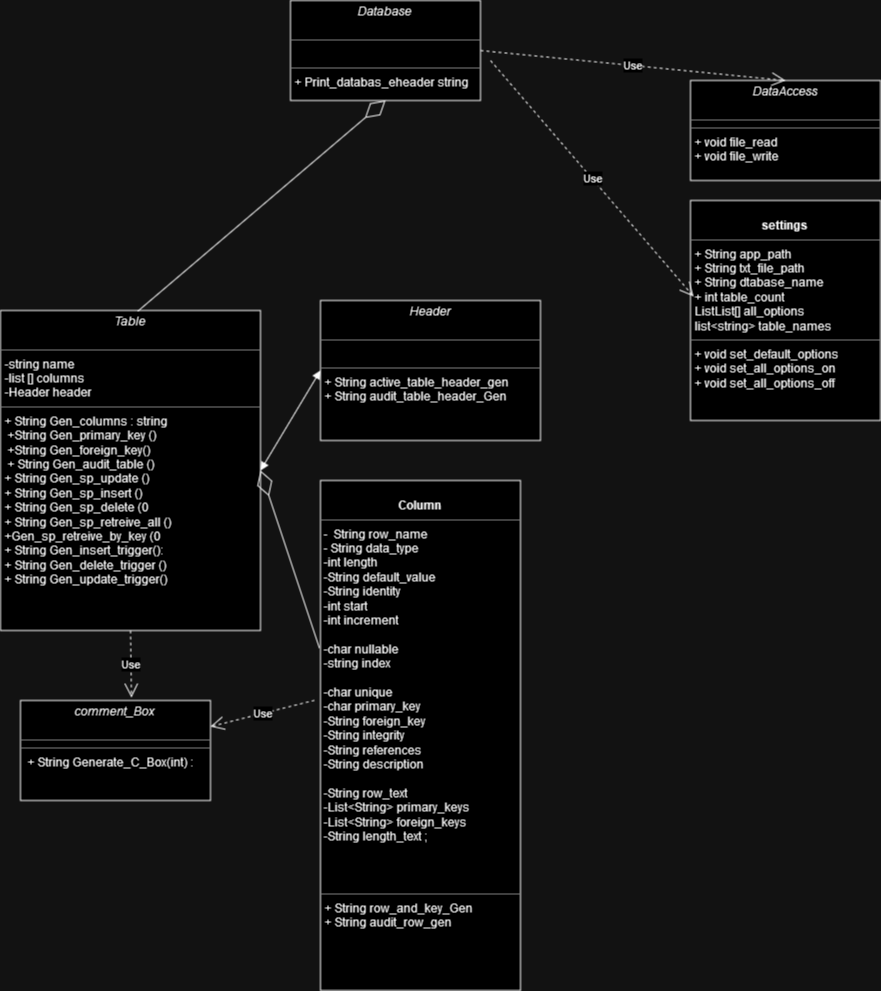

The diagram above was exported from draw.io. Its source (the exported page's mxGraphModel, read from the mxfile embedded in the PNG):
<mxGraphModel dx="2284" dy="782" grid="1" gridSize="10" guides="1" tooltips="1" connect="1" arrows="1" fold="1" page="1" pageScale="1" pageWidth="850" pageHeight="1100" math="0" shadow="0">
  <root>
    <mxCell id="0" />
    <mxCell id="1" parent="0" />
    <mxCell id="zHbaEQlo3mZxPaL0krSO-1" value="&lt;p style=&quot;margin:0px;margin-top:4px;text-align:center;&quot;&gt;&lt;i&gt;Database&lt;/i&gt;&lt;br&gt;&lt;br&gt;&lt;/p&gt;&lt;hr size=&quot;1&quot;&gt;&lt;p style=&quot;margin:0px;margin-left:4px;&quot;&gt;&lt;br&gt;&lt;/p&gt;&lt;hr size=&quot;1&quot;&gt;&lt;p style=&quot;margin:0px;margin-left:4px;&quot;&gt;+ Print_databas_eheader string&lt;br&gt;&lt;/p&gt;" style="verticalAlign=top;align=left;overflow=fill;fontSize=12;fontFamily=Helvetica;html=1;whiteSpace=wrap;" vertex="1" parent="1">
      <mxGeometry x="100" y="20" width="190" height="100" as="geometry" />
    </mxCell>
    <mxCell id="zHbaEQlo3mZxPaL0krSO-2" value="&lt;p style=&quot;margin:0px;margin-top:4px;text-align:center;&quot;&gt;&lt;br&gt;&lt;b&gt;Column&lt;/b&gt;&lt;br&gt;&lt;/p&gt;&lt;hr size=&quot;1&quot;&gt;&amp;nbsp;-&amp;nbsp; String row_name&amp;nbsp; &lt;br&gt;&amp;nbsp;- String data_type&amp;nbsp; &lt;br&gt;&amp;nbsp;-int length&amp;nbsp; &lt;br&gt;&amp;nbsp;-String default_value&amp;nbsp; &lt;br&gt;&amp;nbsp;-String identity&amp;nbsp; &lt;br&gt;&amp;nbsp;-int start&amp;nbsp; &lt;br&gt;&amp;nbsp;-int increment &lt;br&gt;&lt;br&gt;&amp;nbsp;-char nullable &lt;br&gt;&amp;nbsp;-string index &lt;br&gt;&lt;br&gt;&amp;nbsp;-char unique &lt;br&gt;&amp;nbsp;-char primary_key&amp;nbsp; &lt;br&gt;&amp;nbsp;-String foreign_key &lt;br&gt;&amp;nbsp;-String integrity &lt;br&gt;&amp;nbsp;-String references&amp;nbsp; &lt;br&gt;&amp;nbsp;-String description&amp;nbsp; &lt;br&gt;&lt;br&gt;&amp;nbsp;-String row_text&amp;nbsp; &lt;br&gt;&amp;nbsp;-List&amp;lt;String&amp;gt; primary_keys &lt;br&gt;&amp;nbsp;-List&amp;lt;String&amp;gt; foreign_keys&amp;nbsp; &lt;br&gt;&amp;nbsp;-String length_text ;&lt;p style=&quot;margin:0px;margin-left:4px;&quot;&gt;&lt;br&gt;&lt;/p&gt;&lt;p style=&quot;margin:0px;margin-left:4px;&quot;&gt;&lt;br&gt;&lt;/p&gt;&lt;p style=&quot;margin:0px;margin-left:4px;&quot;&gt;&lt;br&gt;&lt;/p&gt;&lt;hr size=&quot;1&quot;&gt;&lt;p style=&quot;margin:0px;margin-left:4px;&quot;&gt;+ String row_and_key_Gen &lt;br&gt;+ String audit_row_gen&lt;br&gt;&lt;/p&gt;" style="verticalAlign=top;align=left;overflow=fill;fontSize=12;fontFamily=Helvetica;html=1;whiteSpace=wrap;" vertex="1" parent="1">
      <mxGeometry x="130" y="500" width="200" height="510" as="geometry" />
    </mxCell>
    <mxCell id="zHbaEQlo3mZxPaL0krSO-3" value="&lt;p style=&quot;margin:0px;margin-top:4px;text-align:center;&quot;&gt;&lt;i&gt;Header&lt;/i&gt;&lt;br&gt;&lt;br&gt;&lt;/p&gt;&lt;hr size=&quot;1&quot;&gt;&lt;br&gt;&lt;hr size=&quot;1&quot;&gt;&lt;p style=&quot;margin:0px;margin-left:4px;&quot;&gt;+ String active_table_header_gen &lt;br&gt;&lt;/p&gt;&lt;p style=&quot;margin:0px;margin-left:4px;&quot;&gt;+ String audit_table_header_Gen&lt;br&gt;&lt;/p&gt;&lt;p style=&quot;margin:0px;margin-left:4px;&quot;&gt;&lt;br&gt;&lt;/p&gt;" style="verticalAlign=top;align=left;overflow=fill;fontSize=12;fontFamily=Helvetica;html=1;whiteSpace=wrap;" vertex="1" parent="1">
      <mxGeometry x="130" y="320" width="220" height="140" as="geometry" />
    </mxCell>
    <mxCell id="zHbaEQlo3mZxPaL0krSO-4" value="&lt;p style=&quot;margin:0px;margin-top:4px;text-align:center;&quot;&gt;&lt;i&gt;Table&lt;/i&gt;&lt;br&gt;&lt;br&gt;&lt;/p&gt;&lt;hr size=&quot;1&quot;&gt;&lt;p style=&quot;margin:0px;margin-left:4px;&quot;&gt;-string name&lt;/p&gt;&lt;p style=&quot;margin:0px;margin-left:4px;&quot;&gt;-list [] columns&lt;/p&gt;&lt;p style=&quot;margin:0px;margin-left:4px;&quot;&gt;-Header header&lt;br&gt;&lt;/p&gt;&lt;hr size=&quot;1&quot;&gt;&lt;p style=&quot;margin:0px;margin-left:4px;&quot;&gt;+ String Gen_columns : string&amp;nbsp;&lt;/p&gt;&lt;p style=&quot;margin:0px;margin-left:4px;&quot;&gt;&amp;nbsp;+String Gen_primary_key ()&lt;br&gt;&lt;/p&gt;&lt;p style=&quot;margin:0px;margin-left:4px;&quot;&gt;&amp;nbsp;+String Gen_foreign_key() &lt;br&gt;&lt;/p&gt;&lt;p style=&quot;margin:0px;margin-left:4px;&quot;&gt;&amp;nbsp;+ String Gen_audit_table ()&lt;br&gt;&lt;/p&gt;&lt;p style=&quot;margin:0px;margin-left:4px;&quot;&gt;+ String  Gen_sp_update () &lt;br&gt;&lt;/p&gt;&lt;p style=&quot;margin:0px;margin-left:4px;&quot;&gt;+ String Gen_sp_insert ()&lt;br&gt;&lt;/p&gt;&lt;p style=&quot;margin:0px;margin-left:4px;&quot;&gt;+ String  Gen_sp_delete (0&lt;br&gt;&lt;/p&gt;&lt;p style=&quot;margin:0px;margin-left:4px;&quot;&gt;+ String Gen_sp_retreive_all ()&lt;br&gt;&lt;/p&gt;&lt;p style=&quot;margin:0px;margin-left:4px;&quot;&gt;+Gen_sp_retreive_by_key (0&lt;br&gt;&lt;/p&gt;&lt;p style=&quot;margin:0px;margin-left:4px;&quot;&gt;+ String Gen_insert_trigger(): &lt;br&gt;&lt;/p&gt;&lt;p style=&quot;margin:0px;margin-left:4px;&quot;&gt;+ String Gen_delete_trigger ()&lt;br&gt;&lt;/p&gt;&lt;p style=&quot;margin:0px;margin-left:4px;&quot;&gt;+ String Gen_update_trigger()&lt;br&gt;&lt;/p&gt;&lt;p style=&quot;margin:0px;margin-left:4px;&quot;&gt;&lt;br&gt;&lt;/p&gt;" style="verticalAlign=top;align=left;overflow=fill;fontSize=12;fontFamily=Helvetica;html=1;whiteSpace=wrap;" vertex="1" parent="1">
      <mxGeometry x="-190" y="330" width="260" height="320" as="geometry" />
    </mxCell>
    <mxCell id="zHbaEQlo3mZxPaL0krSO-5" value="&lt;p style=&quot;margin:0px;margin-top:4px;text-align:center;&quot;&gt;&lt;i&gt;comment_Box&lt;/i&gt;&lt;br&gt;&lt;br&gt;&lt;/p&gt;&lt;hr size=&quot;1&quot;&gt;&lt;hr size=&quot;1&quot;&gt;&lt;p style=&quot;margin:0px;margin-left:4px;&quot;&gt;&amp;nbsp;+ String Generate_C_Box(int) : &lt;br&gt;&lt;/p&gt;" style="verticalAlign=top;align=left;overflow=fill;fontSize=12;fontFamily=Helvetica;html=1;whiteSpace=wrap;" vertex="1" parent="1">
      <mxGeometry x="-170" y="720" width="190" height="100" as="geometry" />
    </mxCell>
    <mxCell id="zHbaEQlo3mZxPaL0krSO-7" value="&lt;p style=&quot;margin:0px;margin-top:4px;text-align:center;&quot;&gt;&lt;br&gt;&lt;b&gt;settings&lt;/b&gt;&lt;br&gt;&lt;/p&gt;&lt;hr size=&quot;1&quot;&gt;&lt;p style=&quot;margin:0px;margin-left:4px;&quot;&gt;+ String app_path&lt;/p&gt;&lt;p style=&quot;margin:0px;margin-left:4px;&quot;&gt;+ String txt_file_path&lt;/p&gt;&lt;p style=&quot;margin:0px;margin-left:4px;&quot;&gt;+ String dtabase_name&lt;/p&gt;&lt;p style=&quot;margin:0px;margin-left:4px;&quot;&gt;+ int table_count&lt;/p&gt;&lt;p style=&quot;margin:0px;margin-left:4px;&quot;&gt;ListList[] all_options&lt;/p&gt;&lt;p style=&quot;margin:0px;margin-left:4px;&quot;&gt;list&amp;lt;string&amp;gt; table_names&lt;br&gt;&lt;/p&gt;&lt;hr size=&quot;1&quot;&gt;&lt;p style=&quot;margin:0px;margin-left:4px;&quot;&gt;+ void set_default_options &lt;br&gt;&lt;/p&gt;&lt;p style=&quot;margin:0px;margin-left:4px;&quot;&gt;+ void set_all_options_on &lt;br&gt;&lt;/p&gt;&lt;p style=&quot;margin:0px;margin-left:4px;&quot;&gt;+ void set_all_options_off &lt;br&gt;&lt;/p&gt;" style="verticalAlign=top;align=left;overflow=fill;fontSize=12;fontFamily=Helvetica;html=1;whiteSpace=wrap;" vertex="1" parent="1">
      <mxGeometry x="500" y="220" width="190" height="220" as="geometry" />
    </mxCell>
    <mxCell id="zHbaEQlo3mZxPaL0krSO-8" value="&lt;p style=&quot;margin:0px;margin-top:4px;text-align:center;&quot;&gt;&lt;i&gt;DataAccess&lt;/i&gt;&lt;br&gt;&lt;br&gt;&lt;/p&gt;&lt;hr size=&quot;1&quot;&gt;&lt;hr size=&quot;1&quot;&gt;&lt;p style=&quot;margin:0px;margin-left:4px;&quot;&gt;+ void file_read&lt;/p&gt;&lt;p style=&quot;margin:0px;margin-left:4px;&quot;&gt;+ void file_write&lt;br&gt;&lt;/p&gt;" style="verticalAlign=top;align=left;overflow=fill;fontSize=12;fontFamily=Helvetica;html=1;whiteSpace=wrap;" vertex="1" parent="1">
      <mxGeometry x="500" y="100" width="190" height="100" as="geometry" />
    </mxCell>
    <mxCell id="zHbaEQlo3mZxPaL0krSO-9" value="" style="endArrow=diamondThin;endFill=0;endSize=24;html=1;rounded=0;entryX=0.5;entryY=1;entryDx=0;entryDy=0;exitX=0.527;exitY=0.003;exitDx=0;exitDy=0;exitPerimeter=0;" edge="1" parent="1" source="zHbaEQlo3mZxPaL0krSO-4" target="zHbaEQlo3mZxPaL0krSO-1">
      <mxGeometry width="160" relative="1" as="geometry">
        <mxPoint x="280" y="210" as="sourcePoint" />
        <mxPoint x="500" y="390" as="targetPoint" />
      </mxGeometry>
    </mxCell>
    <mxCell id="zHbaEQlo3mZxPaL0krSO-11" value="" style="endArrow=diamondThin;endFill=0;endSize=24;html=1;rounded=0;entryX=1;entryY=0.5;entryDx=0;entryDy=0;exitX=-0.005;exitY=0.329;exitDx=0;exitDy=0;exitPerimeter=0;" edge="1" parent="1" source="zHbaEQlo3mZxPaL0krSO-2" target="zHbaEQlo3mZxPaL0krSO-4">
      <mxGeometry width="160" relative="1" as="geometry">
        <mxPoint x="237" y="221" as="sourcePoint" />
        <mxPoint x="310" y="150" as="targetPoint" />
      </mxGeometry>
    </mxCell>
    <mxCell id="zHbaEQlo3mZxPaL0krSO-12" value="Use" style="endArrow=open;endSize=12;dashed=1;html=1;rounded=0;exitX=0.5;exitY=1;exitDx=0;exitDy=0;entryX=0.584;entryY=-0.03;entryDx=0;entryDy=0;entryPerimeter=0;" edge="1" parent="1" source="zHbaEQlo3mZxPaL0krSO-4" target="zHbaEQlo3mZxPaL0krSO-5">
      <mxGeometry width="160" relative="1" as="geometry">
        <mxPoint x="-190" y="340" as="sourcePoint" />
        <mxPoint x="-30" y="340" as="targetPoint" />
      </mxGeometry>
    </mxCell>
    <mxCell id="zHbaEQlo3mZxPaL0krSO-13" value="Use" style="endArrow=open;endSize=12;dashed=1;html=1;rounded=0;exitX=-0.03;exitY=0.431;exitDx=0;exitDy=0;exitPerimeter=0;" edge="1" parent="1" source="zHbaEQlo3mZxPaL0krSO-2" target="zHbaEQlo3mZxPaL0krSO-5">
      <mxGeometry width="160" relative="1" as="geometry">
        <mxPoint x="470" y="380" as="sourcePoint" />
        <mxPoint x="60" y="510" as="targetPoint" />
      </mxGeometry>
    </mxCell>
    <mxCell id="zHbaEQlo3mZxPaL0krSO-15" value="Use" style="endArrow=open;endSize=12;dashed=1;html=1;rounded=0;exitX=1;exitY=0.5;exitDx=0;exitDy=0;entryX=0.5;entryY=0;entryDx=0;entryDy=0;" edge="1" parent="1" source="zHbaEQlo3mZxPaL0krSO-1" target="zHbaEQlo3mZxPaL0krSO-8">
      <mxGeometry width="160" relative="1" as="geometry">
        <mxPoint x="450" y="520" as="sourcePoint" />
        <mxPoint x="700" y="600" as="targetPoint" />
      </mxGeometry>
    </mxCell>
    <mxCell id="zHbaEQlo3mZxPaL0krSO-17" value="Use" style="endArrow=open;endSize=12;dashed=1;html=1;rounded=0;exitX=1;exitY=0.5;exitDx=0;exitDy=0;entryX=0.016;entryY=0.436;entryDx=0;entryDy=0;entryPerimeter=0;" edge="1" parent="1" target="zHbaEQlo3mZxPaL0krSO-7">
      <mxGeometry width="160" relative="1" as="geometry">
        <mxPoint x="300" y="80" as="sourcePoint" />
        <mxPoint x="605" y="110" as="targetPoint" />
      </mxGeometry>
    </mxCell>
    <mxCell id="zHbaEQlo3mZxPaL0krSO-18" value="" style="endArrow=block;startArrow=block;endFill=1;startFill=1;html=1;rounded=0;entryX=0;entryY=0.5;entryDx=0;entryDy=0;" edge="1" parent="1" target="zHbaEQlo3mZxPaL0krSO-3">
      <mxGeometry width="160" relative="1" as="geometry">
        <mxPoint x="70" y="490" as="sourcePoint" />
        <mxPoint x="500" y="510" as="targetPoint" />
      </mxGeometry>
    </mxCell>
  </root>
</mxGraphModel>